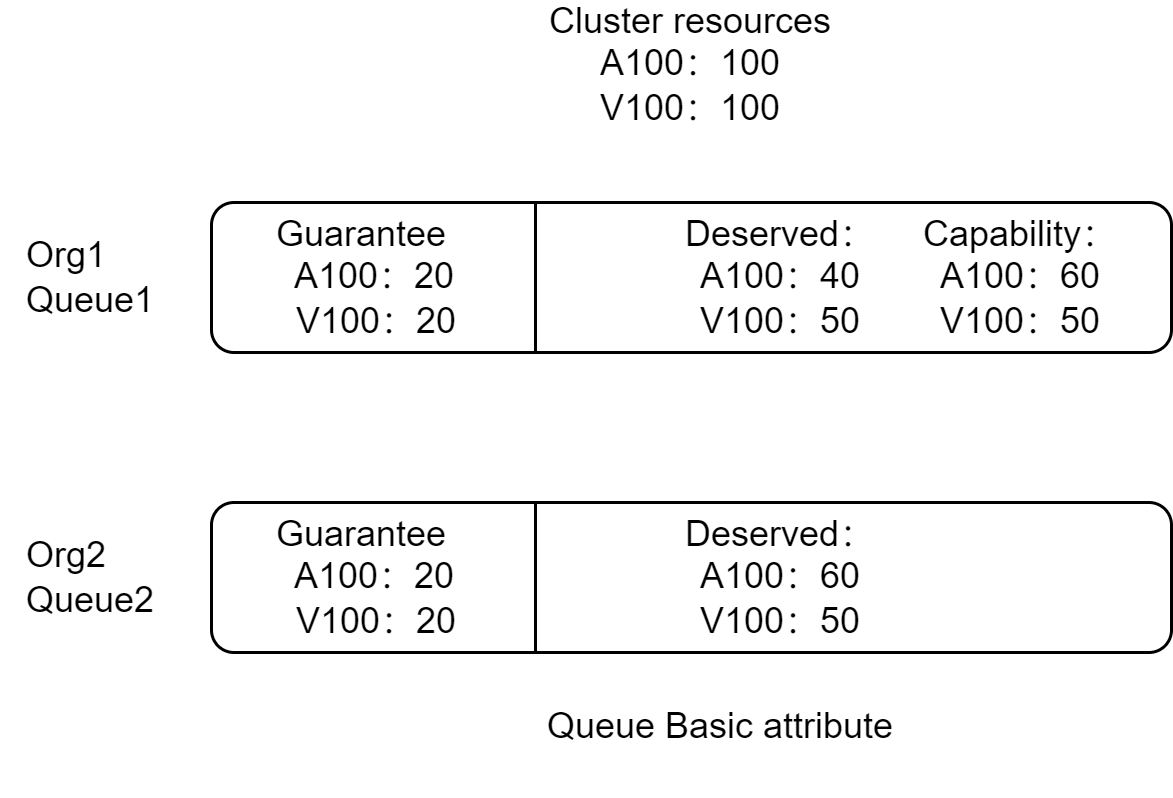

The diagram above was exported from draw.io. Its source (the exported page's mxGraphModel, read from the mxfile embedded in the PNG):
<mxGraphModel dx="1171" dy="765" grid="1" gridSize="10" guides="1" tooltips="1" connect="1" arrows="1" fold="1" page="1" pageScale="1" pageWidth="2339" pageHeight="3300" math="0" shadow="0">
  <root>
    <mxCell id="0" />
    <mxCell id="1" parent="0" />
    <mxCell id="2" value="" style="rounded=1;whiteSpace=wrap;html=1;" vertex="1" parent="1">
      <mxGeometry x="810" y="148" width="320" height="50" as="geometry" />
    </mxCell>
    <mxCell id="3" value="" style="endArrow=none;html=1;rounded=0;entryX=0.25;entryY=0;entryDx=0;entryDy=0;exitX=0.25;exitY=1;exitDx=0;exitDy=0;" edge="1" parent="1">
      <mxGeometry width="50" height="50" relative="1" as="geometry">
        <mxPoint x="918" y="198" as="sourcePoint" />
        <mxPoint x="918" y="148" as="targetPoint" />
      </mxGeometry>
    </mxCell>
    <mxCell id="4" value="Deserved：A100：40&lt;br&gt;V100：50" style="text;html=1;strokeColor=none;fillColor=none;align=center;verticalAlign=middle;whiteSpace=wrap;rounded=0;" vertex="1" parent="1">
      <mxGeometry x="970" y="158" width="60" height="30" as="geometry" />
    </mxCell>
    <mxCell id="5" value="" style="rounded=1;whiteSpace=wrap;html=1;" vertex="1" parent="1">
      <mxGeometry x="810" y="248" width="320" height="50" as="geometry" />
    </mxCell>
    <mxCell id="6" value="" style="endArrow=none;html=1;rounded=0;entryX=0.25;entryY=0;entryDx=0;entryDy=0;exitX=0.25;exitY=1;exitDx=0;exitDy=0;" edge="1" parent="1">
      <mxGeometry width="50" height="50" relative="1" as="geometry">
        <mxPoint x="918" y="298" as="sourcePoint" />
        <mxPoint x="918" y="248" as="targetPoint" />
      </mxGeometry>
    </mxCell>
    <mxCell id="7" value="Deserved：A100：60&lt;br&gt;V100：50" style="text;html=1;strokeColor=none;fillColor=none;align=center;verticalAlign=middle;whiteSpace=wrap;rounded=0;" vertex="1" parent="1">
      <mxGeometry x="970" y="258" width="60" height="30" as="geometry" />
    </mxCell>
    <mxCell id="8" value="Capability：A100：60&lt;br&gt;V100：50" style="text;html=1;strokeColor=none;fillColor=none;align=center;verticalAlign=middle;whiteSpace=wrap;rounded=0;" vertex="1" parent="1">
      <mxGeometry x="1050" y="158" width="60" height="30" as="geometry" />
    </mxCell>
    <mxCell id="9" value="Queue Basic attribute" style="text;html=1;strokeColor=none;fillColor=none;align=center;verticalAlign=middle;whiteSpace=wrap;rounded=0;" vertex="1" parent="1">
      <mxGeometry x="880" y="308" width="200" height="30" as="geometry" />
    </mxCell>
    <mxCell id="10" value="Cluster resources&lt;br&gt;A100：100&lt;br&gt;V100：100" style="text;html=1;strokeColor=none;fillColor=none;align=center;verticalAlign=middle;whiteSpace=wrap;rounded=0;" vertex="1" parent="1">
      <mxGeometry x="890" y="82" width="160" height="40" as="geometry" />
    </mxCell>
    <mxCell id="11" style="edgeStyle=orthogonalEdgeStyle;rounded=0;orthogonalLoop=1;jettySize=auto;html=1;exitX=0.5;exitY=1;exitDx=0;exitDy=0;" edge="1" source="9" target="9" parent="1">
      <mxGeometry relative="1" as="geometry" />
    </mxCell>
    <mxCell id="12" value="&lt;div style=&quot;text-align: left;&quot;&gt;&lt;span style=&quot;background-color: initial;&quot;&gt;Org1&lt;/span&gt;&lt;/div&gt;Queue1" style="text;html=1;strokeColor=none;fillColor=none;align=center;verticalAlign=middle;whiteSpace=wrap;rounded=0;" vertex="1" parent="1">
      <mxGeometry x="740" y="158" width="60" height="30" as="geometry" />
    </mxCell>
    <mxCell id="13" value="&lt;div style=&quot;text-align: left;&quot;&gt;&lt;span style=&quot;background-color: initial;&quot;&gt;Org2&lt;/span&gt;&lt;/div&gt;Queue2" style="text;html=1;strokeColor=none;fillColor=none;align=center;verticalAlign=middle;whiteSpace=wrap;rounded=0;" vertex="1" parent="1">
      <mxGeometry x="740" y="258" width="60" height="30" as="geometry" />
    </mxCell>
    <mxCell id="14" value="Guarantee &lt;br&gt;&amp;nbsp; A100：20&lt;br&gt;&amp;nbsp; V100：20" style="text;html=1;strokeColor=none;fillColor=none;align=left;verticalAlign=middle;whiteSpace=wrap;rounded=0;" vertex="1" parent="1">
      <mxGeometry x="830" y="158" width="80" height="30" as="geometry" />
    </mxCell>
    <mxCell id="15" value="Guarantee &lt;br&gt;&amp;nbsp; A100：20&lt;br&gt;&amp;nbsp; V100：20" style="text;html=1;strokeColor=none;fillColor=none;align=left;verticalAlign=middle;whiteSpace=wrap;rounded=0;" vertex="1" parent="1">
      <mxGeometry x="830" y="258" width="80" height="30" as="geometry" />
    </mxCell>
  </root>
</mxGraphModel>